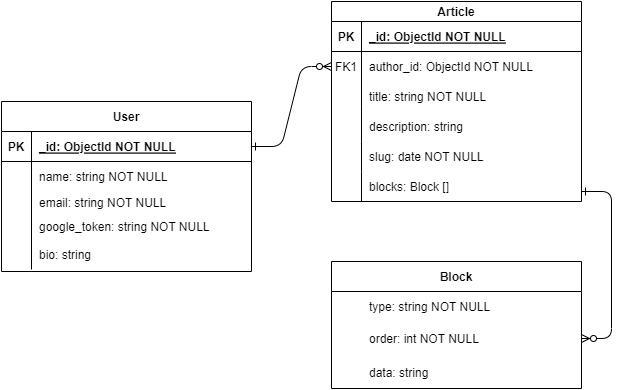

The diagram above was exported from draw.io. Its source (the exported page's mxGraphModel, read from the mxfile embedded in the PNG):
<mxGraphModel dx="880" dy="452" grid="1" gridSize="10" guides="1" tooltips="1" connect="1" arrows="1" fold="1" page="1" pageScale="1" pageWidth="850" pageHeight="1100" math="0" shadow="0" extFonts="Permanent Marker^https://fonts.googleapis.com/css?family=Permanent+Marker">
  <root>
    <mxCell id="0" />
    <mxCell id="1" parent="0" />
    <mxCell id="C-vyLk0tnHw3VtMMgP7b-1" value="" style="edgeStyle=entityRelationEdgeStyle;endArrow=ERzeroToMany;startArrow=ERone;endFill=1;startFill=0;" parent="1" source="C-vyLk0tnHw3VtMMgP7b-24" target="C-vyLk0tnHw3VtMMgP7b-6" edge="1">
      <mxGeometry width="100" height="100" relative="1" as="geometry">
        <mxPoint x="340" y="720" as="sourcePoint" />
        <mxPoint x="440" y="620" as="targetPoint" />
      </mxGeometry>
    </mxCell>
    <mxCell id="C-vyLk0tnHw3VtMMgP7b-12" value="" style="edgeStyle=entityRelationEdgeStyle;endArrow=ERzeroToMany;startArrow=ERone;endFill=1;startFill=0;" parent="1" target="C-vyLk0tnHw3VtMMgP7b-17" edge="1">
      <mxGeometry width="100" height="100" relative="1" as="geometry">
        <mxPoint x="700" y="210" as="sourcePoint" />
        <mxPoint x="460" y="205" as="targetPoint" />
      </mxGeometry>
    </mxCell>
    <mxCell id="C-vyLk0tnHw3VtMMgP7b-2" value="Article" style="shape=table;startSize=20;container=1;collapsible=1;childLayout=tableLayout;fixedRows=1;rowLines=0;fontStyle=1;align=center;resizeLast=1;" parent="1" vertex="1">
      <mxGeometry x="450" y="20" width="250" height="200" as="geometry">
        <mxRectangle x="450" y="120" width="80" height="30" as="alternateBounds" />
      </mxGeometry>
    </mxCell>
    <mxCell id="C-vyLk0tnHw3VtMMgP7b-3" value="" style="shape=partialRectangle;collapsible=0;dropTarget=0;pointerEvents=0;fillColor=none;points=[[0,0.5],[1,0.5]];portConstraint=eastwest;top=0;left=0;right=0;bottom=1;" parent="C-vyLk0tnHw3VtMMgP7b-2" vertex="1">
      <mxGeometry y="20" width="250" height="30" as="geometry" />
    </mxCell>
    <mxCell id="C-vyLk0tnHw3VtMMgP7b-4" value="PK" style="shape=partialRectangle;overflow=hidden;connectable=0;fillColor=none;top=0;left=0;bottom=0;right=0;fontStyle=1;" parent="C-vyLk0tnHw3VtMMgP7b-3" vertex="1">
      <mxGeometry width="30" height="30" as="geometry">
        <mxRectangle width="30" height="30" as="alternateBounds" />
      </mxGeometry>
    </mxCell>
    <mxCell id="C-vyLk0tnHw3VtMMgP7b-5" value="_id: ObjectId NOT NULL" style="shape=partialRectangle;overflow=hidden;connectable=0;fillColor=none;top=0;left=0;bottom=0;right=0;align=left;spacingLeft=6;fontStyle=5;" parent="C-vyLk0tnHw3VtMMgP7b-3" vertex="1">
      <mxGeometry x="30" width="220" height="30" as="geometry">
        <mxRectangle width="220" height="30" as="alternateBounds" />
      </mxGeometry>
    </mxCell>
    <mxCell id="C-vyLk0tnHw3VtMMgP7b-6" value="" style="shape=partialRectangle;collapsible=0;dropTarget=0;pointerEvents=0;fillColor=none;points=[[0,0.5],[1,0.5]];portConstraint=eastwest;top=0;left=0;right=0;bottom=0;" parent="C-vyLk0tnHw3VtMMgP7b-2" vertex="1">
      <mxGeometry y="50" width="250" height="30" as="geometry" />
    </mxCell>
    <mxCell id="C-vyLk0tnHw3VtMMgP7b-7" value="FK1" style="shape=partialRectangle;overflow=hidden;connectable=0;fillColor=none;top=0;left=0;bottom=0;right=0;" parent="C-vyLk0tnHw3VtMMgP7b-6" vertex="1">
      <mxGeometry width="30" height="30" as="geometry">
        <mxRectangle width="30" height="30" as="alternateBounds" />
      </mxGeometry>
    </mxCell>
    <mxCell id="C-vyLk0tnHw3VtMMgP7b-8" value="author_id: ObjectId NOT NULL" style="shape=partialRectangle;overflow=hidden;connectable=0;fillColor=none;top=0;left=1;bottom=0;right=0;align=left;spacingLeft=6;" parent="C-vyLk0tnHw3VtMMgP7b-6" vertex="1">
      <mxGeometry x="30" width="220" height="30" as="geometry">
        <mxRectangle width="220" height="30" as="alternateBounds" />
      </mxGeometry>
    </mxCell>
    <mxCell id="C-vyLk0tnHw3VtMMgP7b-9" value="" style="shape=partialRectangle;collapsible=0;dropTarget=0;pointerEvents=0;fillColor=none;points=[[0,0.5],[1,0.5]];portConstraint=eastwest;top=0;left=0;right=0;bottom=0;" parent="C-vyLk0tnHw3VtMMgP7b-2" vertex="1">
      <mxGeometry y="80" width="250" height="30" as="geometry" />
    </mxCell>
    <mxCell id="C-vyLk0tnHw3VtMMgP7b-10" value="" style="shape=partialRectangle;overflow=hidden;connectable=0;fillColor=none;top=0;left=0;bottom=0;right=0;" parent="C-vyLk0tnHw3VtMMgP7b-9" vertex="1">
      <mxGeometry width="30" height="30" as="geometry">
        <mxRectangle width="30" height="30" as="alternateBounds" />
      </mxGeometry>
    </mxCell>
    <mxCell id="C-vyLk0tnHw3VtMMgP7b-11" value="title: string NOT NULL" style="shape=partialRectangle;overflow=hidden;connectable=0;fillColor=none;top=0;left=1;bottom=0;right=0;align=left;spacingLeft=6;" parent="C-vyLk0tnHw3VtMMgP7b-9" vertex="1">
      <mxGeometry x="30" width="220" height="30" as="geometry">
        <mxRectangle width="220" height="30" as="alternateBounds" />
      </mxGeometry>
    </mxCell>
    <mxCell id="C-vyLk0tnHw3VtMMgP7b-13" value="Block" style="shape=table;startSize=30;container=1;collapsible=1;childLayout=tableLayout;fixedRows=1;rowLines=0;fontStyle=1;align=center;resizeLast=1;swimlaneLine=1;columnLines=0;swimlaneHead=1;swimlaneBody=1;horizontal=1;top=1;bottom=1;" parent="1" vertex="1">
      <mxGeometry x="450" y="280" width="250" height="127" as="geometry" />
    </mxCell>
    <mxCell id="C-vyLk0tnHw3VtMMgP7b-14" value="" style="shape=partialRectangle;collapsible=0;dropTarget=0;pointerEvents=0;fillColor=none;points=[[0,0.5],[1,0.5]];portConstraint=eastwest;top=0;left=0;right=0;bottom=0;" parent="C-vyLk0tnHw3VtMMgP7b-13" vertex="1">
      <mxGeometry y="30" width="250" height="30" as="geometry" />
    </mxCell>
    <mxCell id="C-vyLk0tnHw3VtMMgP7b-15" value="" style="shape=partialRectangle;overflow=hidden;connectable=0;fillColor=none;top=0;left=0;bottom=0;right=0;fontStyle=1;" parent="C-vyLk0tnHw3VtMMgP7b-14" vertex="1">
      <mxGeometry width="30" height="30" as="geometry">
        <mxRectangle width="30" height="30" as="alternateBounds" />
      </mxGeometry>
    </mxCell>
    <mxCell id="C-vyLk0tnHw3VtMMgP7b-16" value="type: string NOT NULL  " style="shape=partialRectangle;overflow=hidden;connectable=0;fillColor=none;top=0;left=0;bottom=0;right=0;align=left;spacingLeft=6;fontStyle=0;" parent="C-vyLk0tnHw3VtMMgP7b-14" vertex="1">
      <mxGeometry x="30" width="220" height="30" as="geometry">
        <mxRectangle width="220" height="30" as="alternateBounds" />
      </mxGeometry>
    </mxCell>
    <mxCell id="C-vyLk0tnHw3VtMMgP7b-17" value="" style="shape=partialRectangle;collapsible=0;dropTarget=0;pointerEvents=0;fillColor=none;points=[[0,0.5],[1,0.5]];portConstraint=eastwest;top=0;left=0;right=0;bottom=0;" parent="C-vyLk0tnHw3VtMMgP7b-13" vertex="1">
      <mxGeometry y="60" width="250" height="34" as="geometry" />
    </mxCell>
    <mxCell id="C-vyLk0tnHw3VtMMgP7b-18" value="" style="shape=partialRectangle;overflow=hidden;connectable=0;fillColor=none;top=0;left=0;bottom=0;right=0;" parent="C-vyLk0tnHw3VtMMgP7b-17" vertex="1">
      <mxGeometry width="30" height="34" as="geometry">
        <mxRectangle width="30" height="34" as="alternateBounds" />
      </mxGeometry>
    </mxCell>
    <mxCell id="C-vyLk0tnHw3VtMMgP7b-19" value="order: int NOT NULL" style="shape=partialRectangle;overflow=hidden;connectable=0;fillColor=none;top=0;left=0;bottom=0;right=0;align=left;spacingLeft=6;" parent="C-vyLk0tnHw3VtMMgP7b-17" vertex="1">
      <mxGeometry x="30" width="220" height="34" as="geometry">
        <mxRectangle width="220" height="34" as="alternateBounds" />
      </mxGeometry>
    </mxCell>
    <mxCell id="C-vyLk0tnHw3VtMMgP7b-20" value="" style="shape=partialRectangle;collapsible=0;dropTarget=0;pointerEvents=0;fillColor=none;points=[[0,0.5],[1,0.5]];portConstraint=eastwest;top=0;left=0;right=0;bottom=0;" parent="C-vyLk0tnHw3VtMMgP7b-13" vertex="1">
      <mxGeometry y="94" width="250" height="33" as="geometry" />
    </mxCell>
    <mxCell id="C-vyLk0tnHw3VtMMgP7b-21" value="" style="shape=partialRectangle;overflow=hidden;connectable=0;fillColor=none;top=0;left=0;bottom=0;right=0;" parent="C-vyLk0tnHw3VtMMgP7b-20" vertex="1">
      <mxGeometry width="30" height="33" as="geometry">
        <mxRectangle width="30" height="33" as="alternateBounds" />
      </mxGeometry>
    </mxCell>
    <mxCell id="C-vyLk0tnHw3VtMMgP7b-22" value="data: string" style="shape=partialRectangle;overflow=hidden;connectable=0;fillColor=none;top=0;left=0;bottom=0;right=0;align=left;spacingLeft=6;" parent="C-vyLk0tnHw3VtMMgP7b-20" vertex="1">
      <mxGeometry x="30" width="220" height="33" as="geometry">
        <mxRectangle width="220" height="33" as="alternateBounds" />
      </mxGeometry>
    </mxCell>
    <mxCell id="C-vyLk0tnHw3VtMMgP7b-23" value="User" style="shape=table;startSize=30;container=1;collapsible=1;childLayout=tableLayout;fixedRows=1;rowLines=0;fontStyle=1;align=center;resizeLast=1;" parent="1" vertex="1">
      <mxGeometry x="120" y="120" width="250" height="170" as="geometry" />
    </mxCell>
    <mxCell id="C-vyLk0tnHw3VtMMgP7b-24" value="" style="shape=partialRectangle;collapsible=0;dropTarget=0;pointerEvents=0;fillColor=none;points=[[0,0.5],[1,0.5]];portConstraint=eastwest;top=0;left=0;right=0;bottom=1;" parent="C-vyLk0tnHw3VtMMgP7b-23" vertex="1">
      <mxGeometry y="30" width="250" height="30" as="geometry" />
    </mxCell>
    <mxCell id="C-vyLk0tnHw3VtMMgP7b-25" value="PK" style="shape=partialRectangle;overflow=hidden;connectable=0;fillColor=none;top=0;left=0;bottom=0;right=0;fontStyle=1;" parent="C-vyLk0tnHw3VtMMgP7b-24" vertex="1">
      <mxGeometry width="30" height="30" as="geometry">
        <mxRectangle width="30" height="30" as="alternateBounds" />
      </mxGeometry>
    </mxCell>
    <mxCell id="C-vyLk0tnHw3VtMMgP7b-26" value="_id: ObjectId NOT NULL " style="shape=partialRectangle;overflow=hidden;connectable=0;fillColor=none;top=0;left=0;bottom=0;right=0;align=left;spacingLeft=6;fontStyle=5;" parent="C-vyLk0tnHw3VtMMgP7b-24" vertex="1">
      <mxGeometry x="30" width="220" height="30" as="geometry">
        <mxRectangle width="220" height="30" as="alternateBounds" />
      </mxGeometry>
    </mxCell>
    <mxCell id="C-vyLk0tnHw3VtMMgP7b-27" value="" style="shape=partialRectangle;collapsible=0;dropTarget=0;pointerEvents=0;fillColor=none;points=[[0,0.5],[1,0.5]];portConstraint=eastwest;top=0;left=0;right=0;bottom=0;" parent="C-vyLk0tnHw3VtMMgP7b-23" vertex="1">
      <mxGeometry y="60" width="250" height="30" as="geometry" />
    </mxCell>
    <mxCell id="C-vyLk0tnHw3VtMMgP7b-28" value="" style="shape=partialRectangle;overflow=hidden;connectable=0;fillColor=none;top=0;left=0;bottom=0;right=0;" parent="C-vyLk0tnHw3VtMMgP7b-27" vertex="1">
      <mxGeometry width="30" height="30" as="geometry">
        <mxRectangle width="30" height="30" as="alternateBounds" />
      </mxGeometry>
    </mxCell>
    <mxCell id="C-vyLk0tnHw3VtMMgP7b-29" value="name: string NOT NULL" style="shape=partialRectangle;overflow=hidden;connectable=0;fillColor=none;top=0;left=0;bottom=0;right=0;align=left;spacingLeft=6;" parent="C-vyLk0tnHw3VtMMgP7b-27" vertex="1">
      <mxGeometry x="30" width="220" height="30" as="geometry">
        <mxRectangle width="220" height="30" as="alternateBounds" />
      </mxGeometry>
    </mxCell>
    <mxCell id="MiJVdM2GRRETaJLOmn_t-2" value="email: string NOT NULL" style="shape=partialRectangle;overflow=hidden;connectable=0;fillColor=none;top=0;left=1;bottom=0;right=0;align=left;spacingLeft=6;" parent="1" vertex="1">
      <mxGeometry x="150" y="206" width="220" height="30" as="geometry">
        <mxRectangle width="220" height="30" as="alternateBounds" />
      </mxGeometry>
    </mxCell>
    <mxCell id="MiJVdM2GRRETaJLOmn_t-3" value="google_token: string NOT NULL" style="shape=partialRectangle;overflow=hidden;connectable=0;fillColor=none;top=0;left=1;bottom=0;right=0;align=left;spacingLeft=6;" parent="1" vertex="1">
      <mxGeometry x="150" y="230" width="220" height="30" as="geometry">
        <mxRectangle width="220" height="30" as="alternateBounds" />
      </mxGeometry>
    </mxCell>
    <mxCell id="MiJVdM2GRRETaJLOmn_t-4" value="bio: string" style="shape=partialRectangle;overflow=hidden;connectable=0;fillColor=none;top=0;left=1;bottom=0;right=0;align=left;spacingLeft=6;" parent="1" vertex="1">
      <mxGeometry x="150" y="258" width="220" height="30" as="geometry">
        <mxRectangle width="220" height="30" as="alternateBounds" />
      </mxGeometry>
    </mxCell>
    <mxCell id="MiJVdM2GRRETaJLOmn_t-7" value="description: string" style="shape=partialRectangle;overflow=hidden;connectable=0;fillColor=none;top=0;left=1;bottom=0;right=0;align=left;spacingLeft=6;" parent="1" vertex="1">
      <mxGeometry x="480" y="130" width="220" height="30" as="geometry">
        <mxRectangle width="220" height="30" as="alternateBounds" />
      </mxGeometry>
    </mxCell>
    <mxCell id="MiJVdM2GRRETaJLOmn_t-9" value="slug: date NOT NULL" style="shape=partialRectangle;overflow=hidden;connectable=0;fillColor=none;top=0;left=1;bottom=0;right=0;align=left;spacingLeft=6;" parent="1" vertex="1">
      <mxGeometry x="480" y="160" width="220" height="30" as="geometry">
        <mxRectangle width="220" height="30" as="alternateBounds" />
      </mxGeometry>
    </mxCell>
    <mxCell id="MiJVdM2GRRETaJLOmn_t-10" value="blocks: Block []" style="shape=partialRectangle;overflow=hidden;connectable=0;fillColor=none;top=0;left=1;bottom=0;right=0;align=left;spacingLeft=6;" parent="1" vertex="1">
      <mxGeometry x="480" y="190" width="220" height="30" as="geometry">
        <mxRectangle width="220" height="30" as="alternateBounds" />
      </mxGeometry>
    </mxCell>
  </root>
</mxGraphModel>